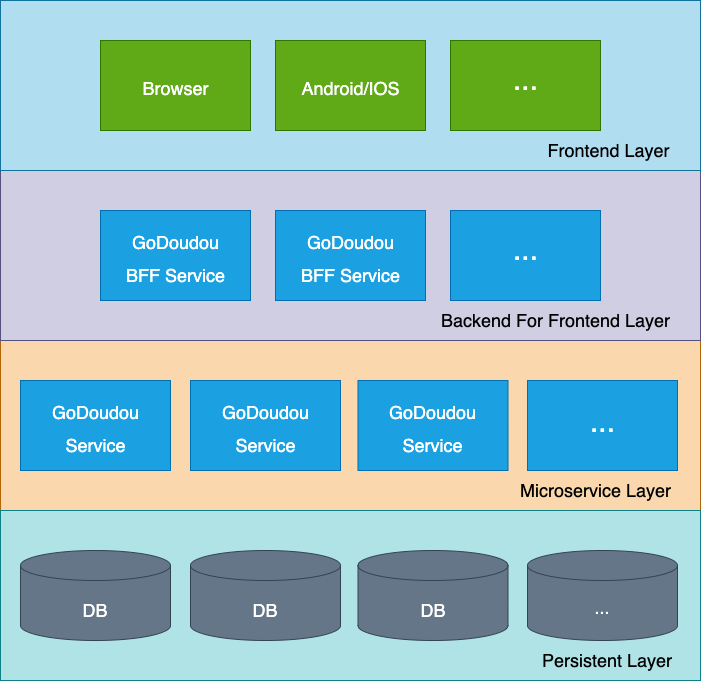

The diagram above was exported from draw.io. Its source (the exported page's mxGraphModel, read from the mxfile embedded in the PNG):
<mxGraphModel dx="1106" dy="817" grid="1" gridSize="10" guides="1" tooltips="1" connect="1" arrows="1" fold="1" page="1" pageScale="1" pageWidth="827" pageHeight="1169" math="0" shadow="0">
  <root>
    <mxCell id="0" />
    <mxCell id="1" parent="0" />
    <mxCell id="ou5eyxFZXIT-z82MUDoJ-102" value="" style="rounded=0;whiteSpace=wrap;html=1;labelBackgroundColor=#FFFFFF;fontSize=34;fillColor=#fad7ac;strokeColor=#b46504;" parent="1" vertex="1">
      <mxGeometry x="70" y="460" width="700" height="170" as="geometry" />
    </mxCell>
    <mxCell id="ou5eyxFZXIT-z82MUDoJ-76" value="" style="group;fillColor=#1ba1e2;strokeColor=#006EAF;fontColor=#ffffff;container=0;" parent="1" vertex="1" connectable="0">
      <mxGeometry x="90" y="500" width="150" height="90" as="geometry" />
    </mxCell>
    <mxCell id="ou5eyxFZXIT-z82MUDoJ-90" value="" style="group;fillColor=#1ba1e2;strokeColor=#006EAF;fontColor=#ffffff;container=0;" parent="1" vertex="1" connectable="0">
      <mxGeometry x="260" y="500" width="150" height="90" as="geometry" />
    </mxCell>
    <mxCell id="ou5eyxFZXIT-z82MUDoJ-98" value="" style="group;fillColor=#e51400;strokeColor=#B20000;fontColor=#ffffff;container=0;" parent="1" vertex="1" connectable="0">
      <mxGeometry x="597" y="500" width="150" height="90" as="geometry" />
    </mxCell>
    <mxCell id="ou5eyxFZXIT-z82MUDoJ-112" value="&lt;font style=&quot;font-size: 18px&quot;&gt;Microservice Layer&lt;/font&gt;" style="rounded=0;whiteSpace=wrap;html=1;fillColor=none;fontSize=20;strokeColor=none;" parent="1" vertex="1">
      <mxGeometry x="584" y="580" width="163" height="60" as="geometry" />
    </mxCell>
    <mxCell id="ou5eyxFZXIT-z82MUDoJ-114" value="" style="rounded=0;whiteSpace=wrap;html=1;labelBackgroundColor=#FFFFFF;fontSize=34;fillColor=#d0cee2;strokeColor=#56517e;" parent="1" vertex="1">
      <mxGeometry x="70" y="290" width="700" height="170" as="geometry" />
    </mxCell>
    <mxCell id="ou5eyxFZXIT-z82MUDoJ-119" value="" style="group;fillColor=#1ba1e2;strokeColor=#006EAF;fontColor=#FFFFFF;" parent="1" vertex="1" connectable="0">
      <mxGeometry x="170" y="330" width="150" height="90" as="geometry" />
    </mxCell>
    <mxCell id="ou5eyxFZXIT-z82MUDoJ-120" value="" style="group;fillColor=#1ba1e2;strokeColor=#006EAF;fontColor=#ffffff;" parent="ou5eyxFZXIT-z82MUDoJ-119" vertex="1" connectable="0">
      <mxGeometry width="150" height="90" as="geometry" />
    </mxCell>
    <mxCell id="ou5eyxFZXIT-z82MUDoJ-134" value="" style="group" parent="ou5eyxFZXIT-z82MUDoJ-120" vertex="1" connectable="0">
      <mxGeometry width="150" height="90" as="geometry" />
    </mxCell>
    <mxCell id="ou5eyxFZXIT-z82MUDoJ-121" value="" style="rounded=0;whiteSpace=wrap;html=1;labelBackgroundColor=#FFFFFF;fontSize=16;fillColor=#1ba1e2;strokeColor=#006EAF;fontColor=#ffffff;" parent="ou5eyxFZXIT-z82MUDoJ-134" vertex="1">
      <mxGeometry width="150" height="90" as="geometry" />
    </mxCell>
    <mxCell id="ou5eyxFZXIT-z82MUDoJ-122" value="&lt;font style=&quot;font-size: 18px&quot; color=&quot;#ffffff&quot;&gt;GoDoudou&lt;br&gt;BFF Service&lt;/font&gt;" style="rounded=0;whiteSpace=wrap;html=1;fillColor=none;fontSize=28;strokeColor=none;" parent="ou5eyxFZXIT-z82MUDoJ-134" vertex="1">
      <mxGeometry x="4.6875" y="15" width="140.625" height="60" as="geometry" />
    </mxCell>
    <mxCell id="ou5eyxFZXIT-z82MUDoJ-123" value="" style="group;fillColor=#60a917;strokeColor=#2D7600;fontColor=#ffffff;" parent="1" vertex="1" connectable="0">
      <mxGeometry x="345" y="330" width="150" height="90" as="geometry" />
    </mxCell>
    <mxCell id="ou5eyxFZXIT-z82MUDoJ-124" value="" style="group" parent="ou5eyxFZXIT-z82MUDoJ-123" vertex="1" connectable="0">
      <mxGeometry width="150" height="90" as="geometry" />
    </mxCell>
    <mxCell id="ou5eyxFZXIT-z82MUDoJ-125" value="" style="rounded=0;whiteSpace=wrap;html=1;labelBackgroundColor=#FFFFFF;fontSize=16;fillColor=#1ba1e2;strokeColor=#006EAF;fontColor=#ffffff;" parent="ou5eyxFZXIT-z82MUDoJ-124" vertex="1">
      <mxGeometry width="150" height="90" as="geometry" />
    </mxCell>
    <mxCell id="ou5eyxFZXIT-z82MUDoJ-126" value="&lt;font color=&quot;#ffffff&quot; style=&quot;font-size: 18px&quot;&gt;&lt;span&gt;GoDoudou&lt;/span&gt;&lt;br&gt;&lt;span&gt;BFF Service&lt;/span&gt;&lt;/font&gt;" style="rounded=0;whiteSpace=wrap;html=1;fillColor=none;fontSize=28;strokeColor=none;" parent="ou5eyxFZXIT-z82MUDoJ-124" vertex="1">
      <mxGeometry x="4.6875" y="15" width="140.625" height="60" as="geometry" />
    </mxCell>
    <mxCell id="ou5eyxFZXIT-z82MUDoJ-127" value="" style="group" parent="1" vertex="1" connectable="0">
      <mxGeometry x="520" y="330" width="150" height="100" as="geometry" />
    </mxCell>
    <mxCell id="ou5eyxFZXIT-z82MUDoJ-129" value="" style="rounded=0;whiteSpace=wrap;html=1;labelBackgroundColor=#FFFFFF;fontSize=16;fillColor=#1ba1e2;strokeColor=#006EAF;fontColor=#ffffff;" parent="ou5eyxFZXIT-z82MUDoJ-127" vertex="1">
      <mxGeometry width="150" height="90" as="geometry" />
    </mxCell>
    <mxCell id="ou5eyxFZXIT-z82MUDoJ-132" value="&lt;font color=&quot;#ffffff&quot; style=&quot;font-size: 30px&quot;&gt;...&lt;/font&gt;" style="rounded=0;whiteSpace=wrap;html=1;fillColor=none;fontSize=34;strokeColor=none;" parent="ou5eyxFZXIT-z82MUDoJ-127" vertex="1">
      <mxGeometry x="4.6875" y="8" width="140.625" height="60" as="geometry" />
    </mxCell>
    <mxCell id="ou5eyxFZXIT-z82MUDoJ-131" value="&lt;font style=&quot;font-size: 18px&quot;&gt;Backend For Frontend Layer&lt;/font&gt;" style="rounded=0;whiteSpace=wrap;html=1;fillColor=none;fontSize=20;strokeColor=none;" parent="1" vertex="1">
      <mxGeometry x="504" y="410" width="243" height="60" as="geometry" />
    </mxCell>
    <mxCell id="ou5eyxFZXIT-z82MUDoJ-133" value="" style="rounded=0;whiteSpace=wrap;html=1;labelBackgroundColor=#FFFFFF;fontSize=34;fillColor=#b1ddf0;strokeColor=#10739e;" parent="1" vertex="1">
      <mxGeometry x="70" y="120" width="700" height="170" as="geometry" />
    </mxCell>
    <mxCell id="ou5eyxFZXIT-z82MUDoJ-89" value="" style="group" parent="1" vertex="1" connectable="0">
      <mxGeometry x="90" y="500" width="150" height="90" as="geometry" />
    </mxCell>
    <mxCell id="ou5eyxFZXIT-z82MUDoJ-74" value="" style="rounded=0;whiteSpace=wrap;html=1;labelBackgroundColor=#FFFFFF;fontSize=16;fillColor=#1ba1e2;strokeColor=#006EAF;fontColor=#ffffff;" parent="ou5eyxFZXIT-z82MUDoJ-89" vertex="1">
      <mxGeometry width="150" height="90" as="geometry" />
    </mxCell>
    <mxCell id="ou5eyxFZXIT-z82MUDoJ-75" value="&lt;font color=&quot;#ffffff&quot; style=&quot;font-size: 18px&quot;&gt;GoDoudou Service&lt;/font&gt;" style="rounded=0;whiteSpace=wrap;html=1;fillColor=none;fontSize=28;strokeColor=none;" parent="ou5eyxFZXIT-z82MUDoJ-89" vertex="1">
      <mxGeometry x="4.6875" y="15" width="140.625" height="60" as="geometry" />
    </mxCell>
    <mxCell id="ou5eyxFZXIT-z82MUDoJ-91" value="" style="group" parent="1" vertex="1" connectable="0">
      <mxGeometry x="260" y="500" width="150" height="90" as="geometry" />
    </mxCell>
    <mxCell id="ou5eyxFZXIT-z82MUDoJ-92" value="" style="rounded=0;whiteSpace=wrap;html=1;labelBackgroundColor=#FFFFFF;fontSize=16;fillColor=#1ba1e2;strokeColor=#006EAF;fontColor=#ffffff;" parent="ou5eyxFZXIT-z82MUDoJ-91" vertex="1">
      <mxGeometry width="150" height="90" as="geometry" />
    </mxCell>
    <mxCell id="ou5eyxFZXIT-z82MUDoJ-93" value="&lt;font style=&quot;font-size: 18px&quot; color=&quot;#ffffff&quot;&gt;GoDoudou&lt;br&gt;Service&lt;/font&gt;" style="rounded=0;whiteSpace=wrap;html=1;fillColor=none;fontSize=28;strokeColor=none;" parent="ou5eyxFZXIT-z82MUDoJ-91" vertex="1">
      <mxGeometry x="4.6875" y="15" width="140.625" height="60" as="geometry" />
    </mxCell>
    <mxCell id="ou5eyxFZXIT-z82MUDoJ-95" value="" style="group" parent="1" vertex="1" connectable="0">
      <mxGeometry x="427.5" y="500" width="150" height="90" as="geometry" />
    </mxCell>
    <mxCell id="ou5eyxFZXIT-z82MUDoJ-96" value="" style="rounded=0;whiteSpace=wrap;html=1;labelBackgroundColor=#FFFFFF;fontSize=16;fillColor=#1ba1e2;strokeColor=#006EAF;fontColor=#ffffff;" parent="ou5eyxFZXIT-z82MUDoJ-95" vertex="1">
      <mxGeometry width="150" height="90" as="geometry" />
    </mxCell>
    <mxCell id="ou5eyxFZXIT-z82MUDoJ-97" value="&lt;font color=&quot;#ffffff&quot; style=&quot;font-size: 18px&quot;&gt;GoDoudou Service&lt;/font&gt;" style="rounded=0;whiteSpace=wrap;html=1;fillColor=none;fontSize=28;strokeColor=none;" parent="ou5eyxFZXIT-z82MUDoJ-95" vertex="1">
      <mxGeometry x="4.6875" y="15" width="140.625" height="60" as="geometry" />
    </mxCell>
    <mxCell id="ou5eyxFZXIT-z82MUDoJ-99" value="" style="group;fillColor=#1ba1e2;strokeColor=#006EAF;fontColor=#ffffff;" parent="1" vertex="1" connectable="0">
      <mxGeometry x="597" y="500" width="150" height="90" as="geometry" />
    </mxCell>
    <mxCell id="ou5eyxFZXIT-z82MUDoJ-100" value="" style="rounded=0;whiteSpace=wrap;html=1;labelBackgroundColor=#FFFFFF;fontSize=16;fillColor=#1ba1e2;strokeColor=#006EAF;fontColor=#ffffff;" parent="ou5eyxFZXIT-z82MUDoJ-99" vertex="1">
      <mxGeometry width="150" height="90" as="geometry" />
    </mxCell>
    <mxCell id="ou5eyxFZXIT-z82MUDoJ-101" value="&lt;font color=&quot;#ffffff&quot; style=&quot;font-size: 30px&quot;&gt;...&lt;/font&gt;" style="rounded=0;whiteSpace=wrap;html=1;fillColor=none;fontSize=34;strokeColor=none;" parent="ou5eyxFZXIT-z82MUDoJ-99" vertex="1">
      <mxGeometry x="4.6875" y="10" width="140.625" height="60" as="geometry" />
    </mxCell>
    <mxCell id="ou5eyxFZXIT-z82MUDoJ-141" value="" style="group;fillColor=#60a917;strokeColor=#2D7600;fontColor=#ffffff;" parent="1" vertex="1" connectable="0">
      <mxGeometry x="170" y="160" width="150" height="90" as="geometry" />
    </mxCell>
    <mxCell id="ou5eyxFZXIT-z82MUDoJ-143" value="" style="rounded=0;whiteSpace=wrap;html=1;labelBackgroundColor=#FFFFFF;fontSize=16;fillColor=#60a917;strokeColor=#2D7600;fontColor=#ffffff;" parent="ou5eyxFZXIT-z82MUDoJ-141" vertex="1">
      <mxGeometry width="150" height="90" as="geometry" />
    </mxCell>
    <mxCell id="ou5eyxFZXIT-z82MUDoJ-144" value="&lt;font color=&quot;#ffffff&quot; style=&quot;font-size: 18px&quot;&gt;Browser&lt;/font&gt;" style="rounded=0;whiteSpace=wrap;html=1;fillColor=none;fontSize=28;strokeColor=none;" parent="ou5eyxFZXIT-z82MUDoJ-141" vertex="1">
      <mxGeometry x="4.6875" y="15" width="140.625" height="60" as="geometry" />
    </mxCell>
    <mxCell id="ou5eyxFZXIT-z82MUDoJ-159" value="" style="group" parent="1" vertex="1" connectable="0">
      <mxGeometry x="345" y="160" width="150" height="90" as="geometry" />
    </mxCell>
    <mxCell id="ou5eyxFZXIT-z82MUDoJ-160" value="" style="rounded=0;whiteSpace=wrap;html=1;labelBackgroundColor=#FFFFFF;fontSize=16;fillColor=#60a917;strokeColor=#2D7600;fontColor=#ffffff;" parent="ou5eyxFZXIT-z82MUDoJ-159" vertex="1">
      <mxGeometry width="150" height="90" as="geometry" />
    </mxCell>
    <mxCell id="ou5eyxFZXIT-z82MUDoJ-161" value="&lt;font color=&quot;#ffffff&quot; style=&quot;font-size: 18px&quot;&gt;Android/IOS&lt;/font&gt;" style="rounded=0;whiteSpace=wrap;html=1;fillColor=none;fontSize=28;strokeColor=none;" parent="ou5eyxFZXIT-z82MUDoJ-159" vertex="1">
      <mxGeometry x="4.6875" y="15" width="140.625" height="60" as="geometry" />
    </mxCell>
    <mxCell id="ou5eyxFZXIT-z82MUDoJ-164" value="" style="group;fillColor=#60a917;strokeColor=#2D7600;fontColor=#ffffff;" parent="1" vertex="1" connectable="0">
      <mxGeometry x="520" y="160" width="150" height="90" as="geometry" />
    </mxCell>
    <mxCell id="ou5eyxFZXIT-z82MUDoJ-165" value="" style="rounded=0;whiteSpace=wrap;html=1;labelBackgroundColor=#FFFFFF;fontSize=16;fillColor=#60a917;strokeColor=#2D7600;fontColor=#ffffff;" parent="ou5eyxFZXIT-z82MUDoJ-164" vertex="1">
      <mxGeometry width="150" height="90" as="geometry" />
    </mxCell>
    <mxCell id="ou5eyxFZXIT-z82MUDoJ-166" value="&lt;font color=&quot;#ffffff&quot; style=&quot;font-size: 30px&quot;&gt;...&lt;/font&gt;" style="rounded=0;whiteSpace=wrap;html=1;fillColor=none;fontSize=28;strokeColor=none;" parent="ou5eyxFZXIT-z82MUDoJ-164" vertex="1">
      <mxGeometry x="4.6875" y="9" width="140.625" height="60" as="geometry" />
    </mxCell>
    <mxCell id="ou5eyxFZXIT-z82MUDoJ-167" value="&lt;font style=&quot;font-size: 18px&quot;&gt;Frontend Layer&lt;/font&gt;" style="rounded=0;whiteSpace=wrap;html=1;fillColor=none;fontSize=20;strokeColor=none;" parent="1" vertex="1">
      <mxGeometry x="610" y="240" width="137" height="60" as="geometry" />
    </mxCell>
    <mxCell id="ou5eyxFZXIT-z82MUDoJ-105" value="" style="rounded=0;whiteSpace=wrap;html=1;labelBackgroundColor=#FFFFFF;fontSize=34;fillColor=#b0e3e6;strokeColor=#0e8088;" parent="1" vertex="1">
      <mxGeometry x="70" y="630" width="700" height="170" as="geometry" />
    </mxCell>
    <mxCell id="ou5eyxFZXIT-z82MUDoJ-104" value="" style="shape=cylinder3;whiteSpace=wrap;html=1;boundedLbl=1;backgroundOutline=1;size=15;labelBackgroundColor=#FFFFFF;fontSize=34;fillColor=#647687;strokeColor=#314354;fontColor=#ffffff;" parent="1" vertex="1">
      <mxGeometry x="90" y="670" width="150" height="90" as="geometry" />
    </mxCell>
    <mxCell id="ou5eyxFZXIT-z82MUDoJ-107" value="" style="shape=cylinder3;whiteSpace=wrap;html=1;boundedLbl=1;backgroundOutline=1;size=15;labelBackgroundColor=#FFFFFF;fontSize=34;fillColor=#647687;strokeColor=#314354;fontColor=#ffffff;" parent="1" vertex="1">
      <mxGeometry x="260" y="670" width="150" height="90" as="geometry" />
    </mxCell>
    <mxCell id="ou5eyxFZXIT-z82MUDoJ-108" value="" style="shape=cylinder3;whiteSpace=wrap;html=1;boundedLbl=1;backgroundOutline=1;size=15;labelBackgroundColor=#FFFFFF;fontSize=34;fillColor=#647687;strokeColor=#314354;fontColor=#ffffff;" parent="1" vertex="1">
      <mxGeometry x="427.5" y="670" width="150" height="90" as="geometry" />
    </mxCell>
    <mxCell id="ou5eyxFZXIT-z82MUDoJ-109" value="" style="shape=cylinder3;whiteSpace=wrap;html=1;boundedLbl=1;backgroundOutline=1;size=15;labelBackgroundColor=#FFFFFF;fontSize=34;fillColor=#647687;strokeColor=#314354;fontColor=#ffffff;" parent="1" vertex="1">
      <mxGeometry x="597" y="670" width="150" height="90" as="geometry" />
    </mxCell>
    <mxCell id="ou5eyxFZXIT-z82MUDoJ-113" value="&lt;font style=&quot;font-size: 18px&quot;&gt;Persistent Layer&lt;/font&gt;" style="rounded=0;whiteSpace=wrap;html=1;fillColor=none;fontSize=20;strokeColor=none;" parent="1" vertex="1">
      <mxGeometry x="607" y="760" width="140" height="40" as="geometry" />
    </mxCell>
    <mxCell id="ou5eyxFZXIT-z82MUDoJ-115" value="&lt;font style=&quot;font-size: 18px&quot;&gt;DB&lt;/font&gt;" style="rounded=0;whiteSpace=wrap;html=1;fillColor=none;fontSize=20;strokeColor=none;fontColor=#FFFFFF;" parent="1" vertex="1">
      <mxGeometry x="125" y="700" width="80" height="60" as="geometry" />
    </mxCell>
    <mxCell id="ou5eyxFZXIT-z82MUDoJ-118" value="&lt;font style=&quot;font-size: 18px&quot;&gt;...&lt;/font&gt;" style="rounded=0;whiteSpace=wrap;html=1;fillColor=none;fontSize=20;strokeColor=none;fontColor=#FFFFFF;" parent="1" vertex="1">
      <mxGeometry x="632" y="697" width="80" height="60" as="geometry" />
    </mxCell>
    <mxCell id="ou5eyxFZXIT-z82MUDoJ-117" value="&lt;font style=&quot;font-size: 18px&quot;&gt;DB&lt;/font&gt;" style="rounded=0;whiteSpace=wrap;html=1;fillColor=none;fontSize=20;strokeColor=none;fontColor=#FFFFFF;" parent="1" vertex="1">
      <mxGeometry x="462.5" y="700" width="80" height="60" as="geometry" />
    </mxCell>
    <mxCell id="ou5eyxFZXIT-z82MUDoJ-116" value="&lt;font style=&quot;font-size: 18px&quot;&gt;DB&lt;/font&gt;" style="rounded=0;whiteSpace=wrap;html=1;fillColor=none;fontSize=20;strokeColor=none;fontColor=#FFFFFF;" parent="1" vertex="1">
      <mxGeometry x="295" y="700" width="80" height="60" as="geometry" />
    </mxCell>
  </root>
</mxGraphModel>